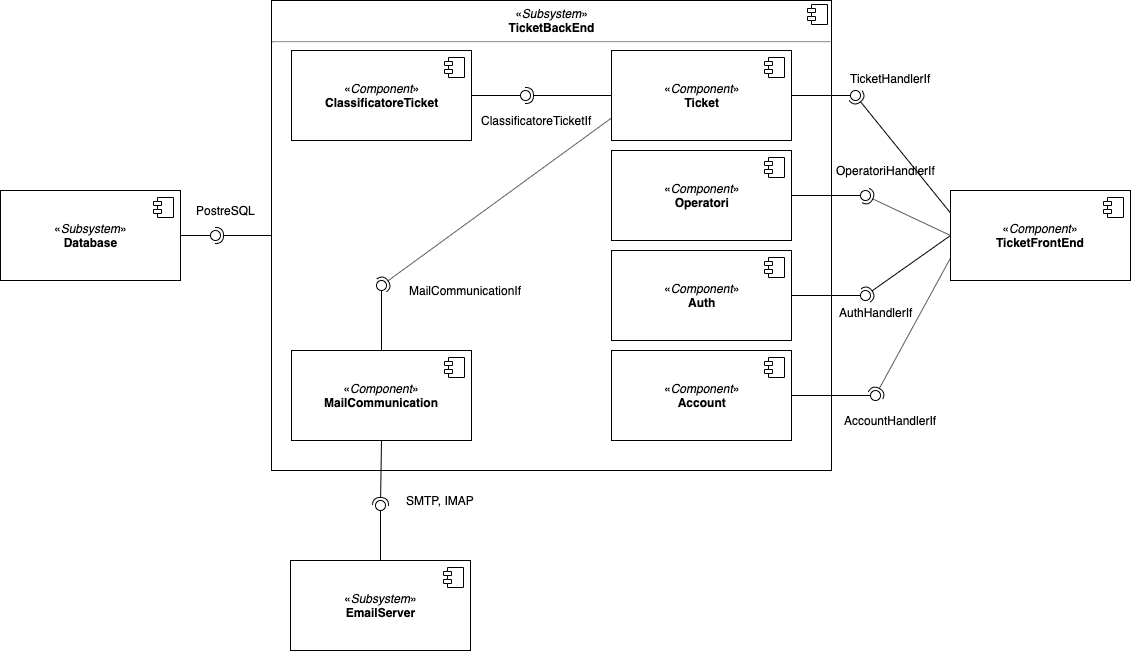

The diagram above was exported from draw.io. Its source (the exported page's mxGraphModel, read from the mxfile embedded in the PNG):
<mxGraphModel dx="1172" dy="666" grid="1" gridSize="10" guides="1" tooltips="1" connect="1" arrows="1" fold="1" page="1" pageScale="1" pageWidth="1169" pageHeight="827" math="0" shadow="0">
  <root>
    <mxCell id="JZprQ27JHhHAsfizxTHz-0" />
    <mxCell id="JZprQ27JHhHAsfizxTHz-1" parent="JZprQ27JHhHAsfizxTHz-0" />
    <mxCell id="JZprQ27JHhHAsfizxTHz-2" value="«&lt;i&gt;Component&lt;/i&gt;»&lt;br&gt;&lt;b&gt;TicketFrontEnd&lt;/b&gt;" style="html=1;" parent="JZprQ27JHhHAsfizxTHz-1" vertex="1">
      <mxGeometry x="950" y="330" width="180" height="90" as="geometry" />
    </mxCell>
    <mxCell id="JZprQ27JHhHAsfizxTHz-3" value="" style="shape=component;jettyWidth=8;jettyHeight=4;" parent="JZprQ27JHhHAsfizxTHz-2" vertex="1">
      <mxGeometry x="1" width="20" height="20" relative="1" as="geometry">
        <mxPoint x="-27" y="7" as="offset" />
      </mxGeometry>
    </mxCell>
    <mxCell id="JZprQ27JHhHAsfizxTHz-6" value="«&lt;i&gt;Subsystem&lt;/i&gt;»&lt;br&gt;&lt;b&gt;Database&lt;/b&gt;" style="html=1;" parent="JZprQ27JHhHAsfizxTHz-1" vertex="1">
      <mxGeometry y="330" width="180" height="90" as="geometry" />
    </mxCell>
    <mxCell id="JZprQ27JHhHAsfizxTHz-7" value="" style="shape=component;jettyWidth=8;jettyHeight=4;" parent="JZprQ27JHhHAsfizxTHz-6" vertex="1">
      <mxGeometry x="1" width="20" height="20" relative="1" as="geometry">
        <mxPoint x="-27" y="7" as="offset" />
      </mxGeometry>
    </mxCell>
    <mxCell id="JZprQ27JHhHAsfizxTHz-8" value="TicketHandlerIf" style="text;html=1;align=center;verticalAlign=middle;resizable=0;points=[];;autosize=1;" parent="JZprQ27JHhHAsfizxTHz-1" vertex="1">
      <mxGeometry x="840" y="208" width="100" height="20" as="geometry" />
    </mxCell>
    <mxCell id="JZprQ27JHhHAsfizxTHz-9" value="AccountHandlerIf" style="text;html=1;align=center;verticalAlign=middle;resizable=0;points=[];;autosize=1;" parent="JZprQ27JHhHAsfizxTHz-1" vertex="1">
      <mxGeometry x="835" y="550" width="110" height="20" as="geometry" />
    </mxCell>
    <mxCell id="JZprQ27JHhHAsfizxTHz-10" value="OperatoriHandlerIf" style="text;html=1;align=center;verticalAlign=middle;resizable=0;points=[];;autosize=1;" parent="JZprQ27JHhHAsfizxTHz-1" vertex="1">
      <mxGeometry x="830" y="300" width="110" height="20" as="geometry" />
    </mxCell>
    <mxCell id="JZprQ27JHhHAsfizxTHz-11" value="AuthHandlerIf" style="text;html=1;align=center;verticalAlign=middle;resizable=0;points=[];;autosize=1;" parent="JZprQ27JHhHAsfizxTHz-1" vertex="1">
      <mxGeometry x="830" y="442" width="90" height="20" as="geometry" />
    </mxCell>
    <mxCell id="JZprQ27JHhHAsfizxTHz-12" value="&lt;p style=&quot;margin: 0px ; margin-top: 6px ; text-align: center&quot;&gt;«&lt;i&gt;Subsystem&lt;/i&gt;»&lt;br&gt;&lt;b&gt;TicketBackEnd&lt;/b&gt;&lt;br&gt;&lt;/p&gt;&lt;hr&gt;&lt;p style=&quot;margin: 0px ; margin-left: 8px&quot;&gt;&lt;br&gt;&lt;/p&gt;" style="align=left;overflow=fill;html=1;" parent="JZprQ27JHhHAsfizxTHz-1" vertex="1">
      <mxGeometry x="271" y="140" width="560" height="470" as="geometry" />
    </mxCell>
    <mxCell id="JZprQ27JHhHAsfizxTHz-13" value="" style="shape=component;jettyWidth=8;jettyHeight=4;" parent="JZprQ27JHhHAsfizxTHz-12" vertex="1">
      <mxGeometry x="1" width="20" height="20" relative="1" as="geometry">
        <mxPoint x="-24" y="4" as="offset" />
      </mxGeometry>
    </mxCell>
    <mxCell id="JZprQ27JHhHAsfizxTHz-16" value="«&lt;i&gt;Component&lt;/i&gt;»&lt;br&gt;&lt;b&gt;Auth&lt;/b&gt;" style="html=1;" parent="JZprQ27JHhHAsfizxTHz-12" vertex="1">
      <mxGeometry x="340" y="250" width="180" height="90" as="geometry" />
    </mxCell>
    <mxCell id="JZprQ27JHhHAsfizxTHz-17" value="" style="shape=component;jettyWidth=8;jettyHeight=4;" parent="JZprQ27JHhHAsfizxTHz-16" vertex="1">
      <mxGeometry x="1" width="20" height="20" relative="1" as="geometry">
        <mxPoint x="-27" y="7" as="offset" />
      </mxGeometry>
    </mxCell>
    <mxCell id="JZprQ27JHhHAsfizxTHz-20" value="«&lt;i&gt;Component&lt;/i&gt;»&lt;br&gt;&lt;b&gt;Ticket&lt;/b&gt;" style="html=1;" parent="JZprQ27JHhHAsfizxTHz-12" vertex="1">
      <mxGeometry x="340" y="50" width="180" height="90" as="geometry" />
    </mxCell>
    <mxCell id="JZprQ27JHhHAsfizxTHz-21" value="" style="shape=component;jettyWidth=8;jettyHeight=4;" parent="JZprQ27JHhHAsfizxTHz-20" vertex="1">
      <mxGeometry x="1" width="20" height="20" relative="1" as="geometry">
        <mxPoint x="-27" y="7" as="offset" />
      </mxGeometry>
    </mxCell>
    <mxCell id="JZprQ27JHhHAsfizxTHz-18" value="«&lt;i&gt;Component&lt;/i&gt;»&lt;br&gt;&lt;b&gt;Operatori&lt;/b&gt;" style="html=1;" parent="JZprQ27JHhHAsfizxTHz-12" vertex="1">
      <mxGeometry x="340" y="150" width="180" height="90" as="geometry" />
    </mxCell>
    <mxCell id="JZprQ27JHhHAsfizxTHz-19" value="" style="shape=component;jettyWidth=8;jettyHeight=4;" parent="JZprQ27JHhHAsfizxTHz-18" vertex="1">
      <mxGeometry x="1" width="20" height="20" relative="1" as="geometry">
        <mxPoint x="-27" y="7" as="offset" />
      </mxGeometry>
    </mxCell>
    <mxCell id="JZprQ27JHhHAsfizxTHz-22" value="«&lt;i&gt;Component&lt;/i&gt;»&lt;br&gt;&lt;b&gt;Account&lt;/b&gt;" style="html=1;" parent="JZprQ27JHhHAsfizxTHz-12" vertex="1">
      <mxGeometry x="340" y="350" width="180" height="90" as="geometry" />
    </mxCell>
    <mxCell id="JZprQ27JHhHAsfizxTHz-23" value="" style="shape=component;jettyWidth=8;jettyHeight=4;" parent="JZprQ27JHhHAsfizxTHz-22" vertex="1">
      <mxGeometry x="1" width="20" height="20" relative="1" as="geometry">
        <mxPoint x="-27" y="7" as="offset" />
      </mxGeometry>
    </mxCell>
    <mxCell id="JZprQ27JHhHAsfizxTHz-14" value="«&lt;i&gt;Component&lt;/i&gt;»&lt;br&gt;&lt;b&gt;ClassificatoreTicket&lt;/b&gt;" style="html=1;" parent="JZprQ27JHhHAsfizxTHz-12" vertex="1">
      <mxGeometry x="20" y="50" width="180" height="90" as="geometry" />
    </mxCell>
    <mxCell id="JZprQ27JHhHAsfizxTHz-15" value="" style="shape=component;jettyWidth=8;jettyHeight=4;" parent="JZprQ27JHhHAsfizxTHz-14" vertex="1">
      <mxGeometry x="1" width="20" height="20" relative="1" as="geometry">
        <mxPoint x="-27" y="7" as="offset" />
      </mxGeometry>
    </mxCell>
    <mxCell id="JZprQ27JHhHAsfizxTHz-45" value="" style="ellipse;whiteSpace=wrap;html=1;fontFamily=Helvetica;fontSize=12;fontColor=#000000;align=center;strokeColor=#000000;fillColor=#ffffff;points=[];aspect=fixed;resizable=0;" parent="JZprQ27JHhHAsfizxTHz-12" vertex="1">
      <mxGeometry x="249" y="90" width="10" height="10" as="geometry" />
    </mxCell>
    <mxCell id="JZprQ27JHhHAsfizxTHz-43" value="" style="rounded=0;orthogonalLoop=1;jettySize=auto;html=1;endArrow=none;endFill=0;exitX=1;exitY=0.5;exitDx=0;exitDy=0;" parent="JZprQ27JHhHAsfizxTHz-12" source="JZprQ27JHhHAsfizxTHz-14" target="JZprQ27JHhHAsfizxTHz-45" edge="1">
      <mxGeometry relative="1" as="geometry">
        <mxPoint x="-50" y="495" as="sourcePoint" />
      </mxGeometry>
    </mxCell>
    <mxCell id="JZprQ27JHhHAsfizxTHz-44" value="" style="rounded=0;orthogonalLoop=1;jettySize=auto;html=1;endArrow=halfCircle;endFill=0;entryX=0.5;entryY=0.5;entryDx=0;entryDy=0;endSize=6;strokeWidth=1;exitX=0;exitY=0.5;exitDx=0;exitDy=0;" parent="JZprQ27JHhHAsfizxTHz-12" source="JZprQ27JHhHAsfizxTHz-20" target="JZprQ27JHhHAsfizxTHz-45" edge="1">
      <mxGeometry relative="1" as="geometry">
        <mxPoint x="-10" y="495" as="sourcePoint" />
      </mxGeometry>
    </mxCell>
    <mxCell id="JZprQ27JHhHAsfizxTHz-46" value="ClassificatoreTicketIf" style="text;html=1;align=center;verticalAlign=middle;resizable=0;points=[];;autosize=1;" parent="JZprQ27JHhHAsfizxTHz-12" vertex="1">
      <mxGeometry x="200" y="110" width="130" height="20" as="geometry" />
    </mxCell>
    <mxCell id="QNaKmgfK0G3WD_jXveci-9" value="«&lt;i&gt;Component&lt;/i&gt;»&lt;br&gt;&lt;b&gt;MailCommunication&lt;/b&gt;" style="html=1;" parent="JZprQ27JHhHAsfizxTHz-12" vertex="1">
      <mxGeometry x="20" y="350" width="180" height="90" as="geometry" />
    </mxCell>
    <mxCell id="QNaKmgfK0G3WD_jXveci-10" value="" style="shape=component;jettyWidth=8;jettyHeight=4;" parent="QNaKmgfK0G3WD_jXveci-9" vertex="1">
      <mxGeometry x="1" width="20" height="20" relative="1" as="geometry">
        <mxPoint x="-27" y="7" as="offset" />
      </mxGeometry>
    </mxCell>
    <mxCell id="QNaKmgfK0G3WD_jXveci-20" value="" style="ellipse;whiteSpace=wrap;html=1;fontFamily=Helvetica;fontSize=12;fontColor=#000000;align=center;strokeColor=#000000;fillColor=#ffffff;points=[];aspect=fixed;resizable=0;" parent="JZprQ27JHhHAsfizxTHz-12" vertex="1">
      <mxGeometry x="105" y="280" width="10" height="10" as="geometry" />
    </mxCell>
    <mxCell id="QNaKmgfK0G3WD_jXveci-18" value="" style="rounded=0;orthogonalLoop=1;jettySize=auto;html=1;endArrow=none;endFill=0;exitX=0.5;exitY=0;exitDx=0;exitDy=0;" parent="JZprQ27JHhHAsfizxTHz-12" source="QNaKmgfK0G3WD_jXveci-9" target="QNaKmgfK0G3WD_jXveci-20" edge="1">
      <mxGeometry relative="1" as="geometry">
        <mxPoint x="-261" y="675" as="sourcePoint" />
      </mxGeometry>
    </mxCell>
    <mxCell id="QNaKmgfK0G3WD_jXveci-19" value="" style="rounded=0;orthogonalLoop=1;jettySize=auto;html=1;endArrow=halfCircle;endFill=0;entryX=0.5;entryY=0.5;entryDx=0;entryDy=0;endSize=6;strokeWidth=1;exitX=0;exitY=0.75;exitDx=0;exitDy=0;" parent="JZprQ27JHhHAsfizxTHz-12" source="JZprQ27JHhHAsfizxTHz-20" target="QNaKmgfK0G3WD_jXveci-20" edge="1">
      <mxGeometry relative="1" as="geometry">
        <mxPoint x="-221" y="675" as="sourcePoint" />
      </mxGeometry>
    </mxCell>
    <mxCell id="QNaKmgfK0G3WD_jXveci-21" value="MailCommunicationIf" style="text;html=1;align=center;verticalAlign=middle;resizable=0;points=[];;autosize=1;" parent="JZprQ27JHhHAsfizxTHz-12" vertex="1">
      <mxGeometry x="129" y="280" width="130" height="20" as="geometry" />
    </mxCell>
    <mxCell id="JZprQ27JHhHAsfizxTHz-25" value="" style="rounded=0;orthogonalLoop=1;jettySize=auto;html=1;endArrow=none;endFill=0;exitX=1;exitY=0.5;exitDx=0;exitDy=0;" parent="JZprQ27JHhHAsfizxTHz-1" source="JZprQ27JHhHAsfizxTHz-20" target="JZprQ27JHhHAsfizxTHz-27" edge="1">
      <mxGeometry relative="1" as="geometry">
        <mxPoint x="230" y="635" as="sourcePoint" />
      </mxGeometry>
    </mxCell>
    <mxCell id="JZprQ27JHhHAsfizxTHz-26" value="" style="rounded=0;orthogonalLoop=1;jettySize=auto;html=1;endArrow=halfCircle;endFill=0;entryX=0.5;entryY=0.5;entryDx=0;entryDy=0;endSize=6;strokeWidth=1;exitX=0;exitY=0.25;exitDx=0;exitDy=0;" parent="JZprQ27JHhHAsfizxTHz-1" source="JZprQ27JHhHAsfizxTHz-2" target="JZprQ27JHhHAsfizxTHz-27" edge="1">
      <mxGeometry relative="1" as="geometry">
        <mxPoint x="1000" y="230" as="sourcePoint" />
      </mxGeometry>
    </mxCell>
    <mxCell id="JZprQ27JHhHAsfizxTHz-27" value="" style="ellipse;whiteSpace=wrap;html=1;fontFamily=Helvetica;fontSize=12;fontColor=#000000;align=center;strokeColor=#000000;fillColor=#ffffff;points=[];aspect=fixed;resizable=0;" parent="JZprQ27JHhHAsfizxTHz-1" vertex="1">
      <mxGeometry x="850" y="230" width="10" height="10" as="geometry" />
    </mxCell>
    <mxCell id="JZprQ27JHhHAsfizxTHz-28" value="" style="rounded=0;orthogonalLoop=1;jettySize=auto;html=1;endArrow=none;endFill=0;exitX=1;exitY=0.5;exitDx=0;exitDy=0;" parent="JZprQ27JHhHAsfizxTHz-1" source="JZprQ27JHhHAsfizxTHz-18" target="JZprQ27JHhHAsfizxTHz-30" edge="1">
      <mxGeometry relative="1" as="geometry">
        <mxPoint x="880" y="600" as="sourcePoint" />
      </mxGeometry>
    </mxCell>
    <mxCell id="JZprQ27JHhHAsfizxTHz-29" value="" style="rounded=0;orthogonalLoop=1;jettySize=auto;html=1;endArrow=halfCircle;endFill=0;entryX=0.5;entryY=0.5;entryDx=0;entryDy=0;endSize=6;strokeWidth=1;exitX=0;exitY=0.5;exitDx=0;exitDy=0;" parent="JZprQ27JHhHAsfizxTHz-1" source="JZprQ27JHhHAsfizxTHz-2" target="JZprQ27JHhHAsfizxTHz-30" edge="1">
      <mxGeometry relative="1" as="geometry">
        <mxPoint x="270" y="635" as="sourcePoint" />
      </mxGeometry>
    </mxCell>
    <mxCell id="JZprQ27JHhHAsfizxTHz-30" value="" style="ellipse;whiteSpace=wrap;html=1;fontFamily=Helvetica;fontSize=12;fontColor=#000000;align=center;strokeColor=#000000;fillColor=#ffffff;points=[];aspect=fixed;resizable=0;" parent="JZprQ27JHhHAsfizxTHz-1" vertex="1">
      <mxGeometry x="860" y="330" width="10" height="10" as="geometry" />
    </mxCell>
    <mxCell id="JZprQ27JHhHAsfizxTHz-34" value="" style="rounded=0;orthogonalLoop=1;jettySize=auto;html=1;endArrow=none;endFill=0;exitX=1;exitY=0.5;exitDx=0;exitDy=0;" parent="JZprQ27JHhHAsfizxTHz-1" source="JZprQ27JHhHAsfizxTHz-16" target="JZprQ27JHhHAsfizxTHz-36" edge="1">
      <mxGeometry relative="1" as="geometry">
        <mxPoint x="230" y="635" as="sourcePoint" />
      </mxGeometry>
    </mxCell>
    <mxCell id="JZprQ27JHhHAsfizxTHz-35" value="" style="rounded=0;orthogonalLoop=1;jettySize=auto;html=1;endArrow=halfCircle;endFill=0;entryX=0.5;entryY=0.5;entryDx=0;entryDy=0;endSize=6;strokeWidth=1;exitX=0;exitY=0.5;exitDx=0;exitDy=0;" parent="JZprQ27JHhHAsfizxTHz-1" source="JZprQ27JHhHAsfizxTHz-2" target="JZprQ27JHhHAsfizxTHz-36" edge="1">
      <mxGeometry relative="1" as="geometry">
        <mxPoint x="270" y="635" as="sourcePoint" />
      </mxGeometry>
    </mxCell>
    <mxCell id="JZprQ27JHhHAsfizxTHz-36" value="" style="ellipse;whiteSpace=wrap;html=1;fontFamily=Helvetica;fontSize=12;fontColor=#000000;align=center;strokeColor=#000000;fillColor=#ffffff;points=[];aspect=fixed;resizable=0;" parent="JZprQ27JHhHAsfizxTHz-1" vertex="1">
      <mxGeometry x="860" y="430" width="10" height="10" as="geometry" />
    </mxCell>
    <mxCell id="JZprQ27JHhHAsfizxTHz-37" value="" style="rounded=0;orthogonalLoop=1;jettySize=auto;html=1;endArrow=none;endFill=0;exitX=1;exitY=0.5;exitDx=0;exitDy=0;" parent="JZprQ27JHhHAsfizxTHz-1" source="JZprQ27JHhHAsfizxTHz-22" target="JZprQ27JHhHAsfizxTHz-39" edge="1">
      <mxGeometry relative="1" as="geometry">
        <mxPoint x="230" y="635" as="sourcePoint" />
      </mxGeometry>
    </mxCell>
    <mxCell id="JZprQ27JHhHAsfizxTHz-38" value="" style="rounded=0;orthogonalLoop=1;jettySize=auto;html=1;endArrow=halfCircle;endFill=0;entryX=0.5;entryY=0.5;entryDx=0;entryDy=0;endSize=6;strokeWidth=1;exitX=0;exitY=0.75;exitDx=0;exitDy=0;" parent="JZprQ27JHhHAsfizxTHz-1" source="JZprQ27JHhHAsfizxTHz-2" target="JZprQ27JHhHAsfizxTHz-39" edge="1">
      <mxGeometry relative="1" as="geometry">
        <mxPoint x="270" y="635" as="sourcePoint" />
      </mxGeometry>
    </mxCell>
    <mxCell id="JZprQ27JHhHAsfizxTHz-39" value="" style="ellipse;whiteSpace=wrap;html=1;fontFamily=Helvetica;fontSize=12;fontColor=#000000;align=center;strokeColor=#000000;fillColor=#ffffff;points=[];aspect=fixed;resizable=0;" parent="JZprQ27JHhHAsfizxTHz-1" vertex="1">
      <mxGeometry x="870" y="530" width="10" height="10" as="geometry" />
    </mxCell>
    <mxCell id="JZprQ27JHhHAsfizxTHz-47" value="" style="rounded=0;orthogonalLoop=1;jettySize=auto;html=1;endArrow=none;endFill=0;exitX=1;exitY=0.5;exitDx=0;exitDy=0;" parent="JZprQ27JHhHAsfizxTHz-1" source="JZprQ27JHhHAsfizxTHz-6" target="JZprQ27JHhHAsfizxTHz-49" edge="1">
      <mxGeometry relative="1" as="geometry">
        <mxPoint x="10" y="635" as="sourcePoint" />
      </mxGeometry>
    </mxCell>
    <mxCell id="JZprQ27JHhHAsfizxTHz-48" value="" style="rounded=0;orthogonalLoop=1;jettySize=auto;html=1;endArrow=halfCircle;endFill=0;entryX=0.5;entryY=0.5;entryDx=0;entryDy=0;endSize=6;strokeWidth=1;exitX=0;exitY=0.5;exitDx=0;exitDy=0;" parent="JZprQ27JHhHAsfizxTHz-1" source="JZprQ27JHhHAsfizxTHz-12" target="JZprQ27JHhHAsfizxTHz-49" edge="1">
      <mxGeometry relative="1" as="geometry">
        <mxPoint x="50" y="635" as="sourcePoint" />
      </mxGeometry>
    </mxCell>
    <mxCell id="JZprQ27JHhHAsfizxTHz-49" value="" style="ellipse;whiteSpace=wrap;html=1;fontFamily=Helvetica;fontSize=12;fontColor=#000000;align=center;strokeColor=#000000;fillColor=#ffffff;points=[];aspect=fixed;resizable=0;" parent="JZprQ27JHhHAsfizxTHz-1" vertex="1">
      <mxGeometry x="210" y="370" width="10" height="10" as="geometry" />
    </mxCell>
    <mxCell id="JZprQ27JHhHAsfizxTHz-50" value="PostreSQL" style="text;html=1;align=center;verticalAlign=middle;resizable=0;points=[];;autosize=1;" parent="JZprQ27JHhHAsfizxTHz-1" vertex="1">
      <mxGeometry x="190" y="340" width="70" height="20" as="geometry" />
    </mxCell>
    <mxCell id="QNaKmgfK0G3WD_jXveci-11" value="«&lt;i&gt;Subsystem&lt;/i&gt;»&lt;br&gt;&lt;b&gt;EmailServer&lt;/b&gt;" style="html=1;" parent="JZprQ27JHhHAsfizxTHz-1" vertex="1">
      <mxGeometry x="290" y="700" width="180" height="90" as="geometry" />
    </mxCell>
    <mxCell id="QNaKmgfK0G3WD_jXveci-12" value="" style="shape=component;jettyWidth=8;jettyHeight=4;" parent="QNaKmgfK0G3WD_jXveci-11" vertex="1">
      <mxGeometry x="1" width="20" height="20" relative="1" as="geometry">
        <mxPoint x="-27" y="7" as="offset" />
      </mxGeometry>
    </mxCell>
    <mxCell id="QNaKmgfK0G3WD_jXveci-14" value="" style="rounded=0;orthogonalLoop=1;jettySize=auto;html=1;endArrow=none;endFill=0;exitX=0.5;exitY=0;exitDx=0;exitDy=0;" parent="JZprQ27JHhHAsfizxTHz-1" source="QNaKmgfK0G3WD_jXveci-11" target="QNaKmgfK0G3WD_jXveci-16" edge="1">
      <mxGeometry relative="1" as="geometry">
        <mxPoint x="10" y="815" as="sourcePoint" />
      </mxGeometry>
    </mxCell>
    <mxCell id="QNaKmgfK0G3WD_jXveci-15" value="" style="rounded=0;orthogonalLoop=1;jettySize=auto;html=1;endArrow=halfCircle;endFill=0;entryX=0.5;entryY=0.5;entryDx=0;entryDy=0;endSize=6;strokeWidth=1;exitX=0.5;exitY=1;exitDx=0;exitDy=0;" parent="JZprQ27JHhHAsfizxTHz-1" source="QNaKmgfK0G3WD_jXveci-9" target="QNaKmgfK0G3WD_jXveci-16" edge="1">
      <mxGeometry relative="1" as="geometry">
        <mxPoint x="50" y="815" as="sourcePoint" />
      </mxGeometry>
    </mxCell>
    <mxCell id="QNaKmgfK0G3WD_jXveci-16" value="" style="ellipse;whiteSpace=wrap;html=1;fontFamily=Helvetica;fontSize=12;fontColor=#000000;align=center;strokeColor=#000000;fillColor=#ffffff;points=[];aspect=fixed;resizable=0;" parent="JZprQ27JHhHAsfizxTHz-1" vertex="1">
      <mxGeometry x="375" y="640" width="10" height="10" as="geometry" />
    </mxCell>
    <mxCell id="QNaKmgfK0G3WD_jXveci-17" value="SMTP, IMAP" style="text;html=1;align=center;verticalAlign=middle;resizable=0;points=[];;autosize=1;" parent="JZprQ27JHhHAsfizxTHz-1" vertex="1">
      <mxGeometry x="400" y="630" width="80" height="20" as="geometry" />
    </mxCell>
  </root>
</mxGraphModel>